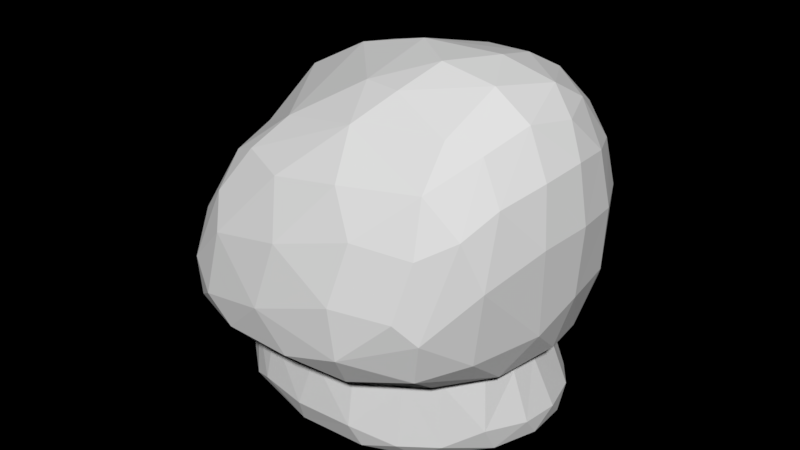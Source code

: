 # Source: Roca_L_2.blend  (saved by Blender 2.79.0; exported with 4.5.12 LTS)
import bpy
from mathutils import Matrix  # noqa: F401  (used for matrix-valued properties, if any)

bpy.ops.wm.read_factory_settings(use_empty=True)
scene = bpy.context.scene
scene.name = 'Scene'

# ---- collections
col_collection_1 = bpy.data.collections.new('Collection 1'); scene.collection.children.link(col_collection_1)

# ---- world
world_world = bpy.data.worlds.new('World'); scene.world = world_world
world_world.use_nodes = True; world_world.node_tree.nodes.clear()
_N = world_world.node_tree.nodes; _L = world_world.node_tree.links
n0 = _N.new('ShaderNodeOutputWorld'); n0.name = 'World Output'; n0.location = (300, 300)
n0.is_active_output = True
world_world.color = (0.05088, 0.05088, 0.05088)
world_world.use_sun_shadow = False
world_world.sun_shadow_jitter_overblur = 0.0
world_world.cycles.sampling_method = 'MANUAL'

# ---- meshes
me_cube = bpy.data.meshes.new('Cube')
me_cube.from_pydata([(-0.8603, -0.6512, -0.4844), (-0.7835, -0.4532, 0.6866), (-0.3715, 0.6025, -0.4721), (-0.8349, 0.487, 0.6206), (0.6426, -0.6539, -0.5007), (0.2137, -0.4549, 0.5993), (0.6426, 0.6013, -0.4795), (0.2565, 0.4848, 0.5986), (-0.63, -0.5572, -0.166), (-0.4113, 0.5176, -0.1831), (0.5552, 0.5182, -0.1661), (0.4367, -0.5574, -0.1748), (-0.7864, -0.7898, -0.03444), (-0.6612, 0.8543, -0.05103), (0.8277, 0.8602, -0.09144), (0.6796, -0.7847, -0.125), (-0.8581, 0.1809, -0.499), (-1.019, -0.2375, -0.5061), (-0.9566, -0.1396, 0.7435), (-0.9275, 0.1736, 0.743), (0.8254, -0.2407, -0.5257), (0.8254, 0.1776, -0.5186), (0.01776, 0.1718, 0.7033), (0.4753, -0.1422, 0.7175), (0.7609, 0.1588, -0.1977), (0.7559, -0.1997, -0.2), (-0.8139, -0.1999, -0.2023), (-0.7865, 0.1586, -0.1999), (0.9376, 0.3074, -0.01375), (1.086, -0.2408, -0.02717), (-1.068, -0.2384, -0.08256), (-0.9204, 0.3136, -0.1376), (0.01651, 0.6875, -0.4917), (-0.3184, 0.5521, 0.6895), (-0.01691, -0.7446, -0.5159), (-0.3659, -0.637, 0.6877), (-0.01323, -0.6339, -0.1973), (0.008418, 0.5933, -0.1874), (-0.00883, -0.9007, -0.1274), (0.00586, 0.9761, -0.08942), (-0.4082, 0.1947, 0.8221), (-0.4352, -0.1628, 0.8226), (-0.441, 0.1928, -0.5169), (-0.5561, -0.2554, -0.5245), (-0.4306, 0.5373, -0.154), (0.5723, 0.5379, -0.1297), (0.4493, -0.5736, -0.1378), (-0.6271, -0.5734, -0.1293), (-0.815, -0.2041, -0.1657), (-0.7833, 0.1664, -0.1633), (0.772, 0.1666, -0.1537), (0.7767, -0.2039, -0.156), (0.003296, 0.6156, -0.1496), (-0.01346, -0.6526, -0.1588), (-0.9089, -0.714, 0.403), (-0.8344, 0.7594, 0.2908), (0.6505, 0.7562, 0.3745), (0.5313, -0.7168, 0.372), (0.528, 0.2652, 0.4938), (0.9103, -0.2266, 0.5059), (-1.172, -0.2224, 0.4194), (-1.096, 0.2685, 0.4216), (-0.2403, -0.9, 0.419), (-0.1805, 0.8618, 0.4199)], [], [(61, 19, 3, 55), (63, 33, 7, 56), (59, 23, 5, 57), (62, 35, 1, 54), (43, 20, 4, 34), (41, 18, 1, 35), (34, 36, 8, 0), (20, 25, 11, 4), (32, 37, 10, 6), (16, 27, 9, 2), (53, 38, 12, 47), (51, 29, 15, 46), (52, 39, 14, 45), (49, 31, 13, 44), (47, 12, 30, 48), (48, 30, 31, 49), (45, 14, 28, 50), (50, 28, 29, 51), (0, 8, 26, 17), (17, 26, 27, 16), (6, 10, 24, 21), (21, 24, 25, 20), (33, 3, 19, 40), (40, 19, 18, 41), (32, 6, 21, 42), (42, 21, 20, 43), (56, 7, 22, 58), (58, 22, 23, 59), (54, 1, 18, 60), (60, 18, 19, 61), (16, 42, 43, 17), (2, 32, 42, 16), (22, 40, 41, 23), (7, 33, 40, 22), (44, 13, 39, 52), (46, 15, 38, 53), (2, 9, 37, 32), (4, 11, 36, 34), (23, 41, 35, 5), (17, 43, 34, 0), (57, 5, 35, 62), (55, 3, 33, 63), (11, 46, 53, 36), (9, 44, 52, 37), (24, 50, 51, 25), (10, 45, 50, 24), (26, 48, 49, 27), (8, 47, 48, 26), (27, 49, 44, 9), (37, 52, 45, 10), (25, 51, 46, 11), (36, 53, 47, 8), (13, 55, 63, 39), (15, 57, 62, 38), (30, 60, 61, 31), (12, 54, 60, 30), (28, 58, 59, 29), (14, 56, 58, 28), (38, 62, 54, 12), (29, 59, 57, 15), (39, 63, 56, 14), (31, 61, 55, 13)])
me_cube.use_remesh_preserve_volume = False
me_cube.use_remesh_preserve_attributes = False
me_cube.use_mirror_vertex_groups = False
me_cube.update()

# ---- objects
ob_roca_l = bpy.data.objects.new('Roca_L', me_cube)

# ---- transforms, parenting, visibility, modifiers, constraints
ob_roca_l.location = (0.0, 0.0, 1.708)
ob_roca_l.rotation_euler = (-0.03552, 8.64e-08, 3.142)
ob_roca_l.scale = (1.994, 1.994, 3.136)
ob_roca_l.lineart.crease_threshold = 0.0
_m = ob_roca_l.modifiers.new('Subsurf', 'SUBSURF')
_m.uv_smooth = 'PRESERVE_CORNERS'
_m.quality = 2
_m.show_only_control_edges = False
_m = ob_roca_l.modifiers.new('Decimate', 'DECIMATE')
_m.ratio = 0.1753

# ---- collection membership
col_collection_1.objects.link(ob_roca_l)

# ---- scene / render settings (as saved in the file)
scene.frame_start = 1; scene.frame_end = 250; scene.frame_set(3)
scene.render.engine = 'CYCLES'
scene.render.resolution_percentage = 50
scene.render.dither_intensity = 0.0
scene.cycles.use_denoising = False
scene.cycles.samples = 128
scene.cycles.sampling_pattern = 'TABULATED_SOBOL'
scene.cycles.use_adaptive_sampling = False
scene.cycles.use_light_tree = False
scene.cycles.blur_glossy = 0.0
scene.cycles.sample_clamp_indirect = 0.0
scene.view_settings.view_transform = 'Standard'
bpy.context.view_layer.update()

# ---- added for rendering (the .blend has no active camera and no usable light): camera, sun
cam_auto = bpy.data.cameras.new('AutoCamera')
cam_auto.lens = 50.0
cam_auto.sensor_width = 36.0
cam_auto.clip_end = 1000.0
ob_auto_camera = bpy.data.objects.new('AutoCamera', cam_auto)
scene.collection.objects.link(ob_auto_camera)
ob_auto_camera.location = (6.37333, -7.5114, 7.1849)
ob_auto_camera.rotation_euler = (1.09748, -7.21219e-08, 0.694738)
scene.camera = ob_auto_camera
light_auto_sun = bpy.data.lights.new('AutoSun', 'SUN')
light_auto_sun.energy = 3.0
light_auto_sun.angle = 0.0523599
ob_auto_sun = bpy.data.objects.new('AutoSun', light_auto_sun)
scene.collection.objects.link(ob_auto_sun)
ob_auto_sun.rotation_euler = (0.872665, 0.174533, 0.523599)
bpy.context.view_layer.update()
